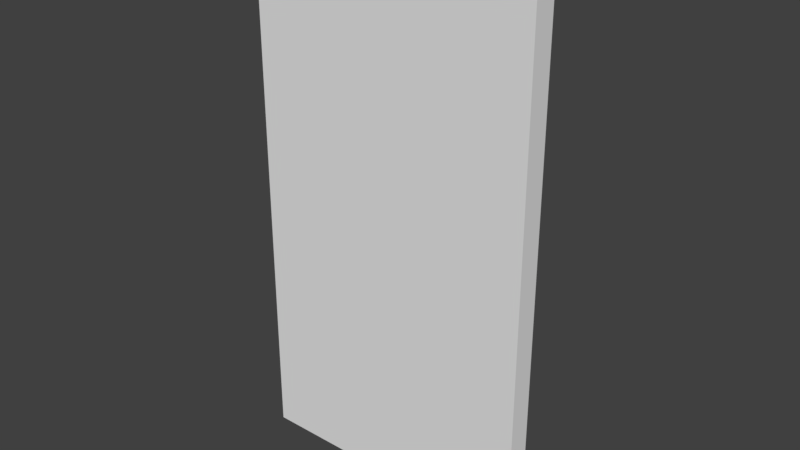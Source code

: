 # Source: Door.blend  (saved by Blender 2.79.0; exported with 4.5.12 LTS)
import bpy
from mathutils import Matrix  # noqa: F401  (used for matrix-valued properties, if any)

bpy.ops.wm.read_factory_settings(use_empty=True)
scene = bpy.context.scene
scene.name = 'Scene'

# ---- collections
col_collection_1 = bpy.data.collections.new('Collection 1'); scene.collection.children.link(col_collection_1)

# ---- materials (node trees are filled in below, after node groups)
mat_room_bathroomdoor = bpy.data.materials.new('Room_BathroomDoor')
mat_room_bathroomdoor.alpha_threshold = 0.0
mat_room_bathroomdoor.use_transparent_shadow = False
mat_room_bathroomdoor.roughness = 0.5
mat_metal = bpy.data.materials.new('Metal')
mat_metal.alpha_threshold = 0.0
mat_metal.use_transparent_shadow = False
mat_metal.roughness = 0.5

# ---- material node trees

# ---- world
world_world = bpy.data.worlds.new('World'); scene.world = world_world
world_world.color = (0.05088, 0.05088, 0.05088)
world_world.use_sun_shadow = False
world_world.sun_shadow_jitter_overblur = 0.0
world_world.cycles.sampling_method = 'MANUAL'

# ---- meshes
me_plane_000 = bpy.data.meshes.new('Plane.000')
me_plane_000.from_pydata([(-1.261, 4.778e-07, 1.176), (0.0, 9.313e-10, -1.176), (0.0, 9.313e-10, 1.176), (-1.261, 4.778e-07, -1.176), (-1.261, -0.1, 1.176), (0.0, -0.1, -1.176), (0.0, -0.1, 1.176), (-1.261, -0.1, -1.176), (-1.183, 0.06988, 0.06048), (-1.181, 4.778e-07, 0.07998), (-1.186, 0.07266, 0.05929), (-1.173, 4.778e-07, 0.07921), (-1.189, 0.07521, 0.05736), (-1.165, 4.778e-07, 0.07693), (-1.191, 0.07745, 0.05476), (-1.158, 4.778e-07, 0.07324), (-1.193, 0.07929, 0.05159), (-1.152, 4.778e-07, 0.06826), (-1.194, 0.08066, 0.04798), (-1.147, 4.778e-07, 0.0622), (-1.195, 0.0815, 0.04405), (-1.144, 4.778e-07, 0.05528), (-1.195, 0.08178, 0.03998), (-1.141, 4.778e-07, 0.04778), (-1.195, 0.0815, 0.0359), (-1.141, 4.778e-07, 0.03998), (-1.194, 0.08066, 0.03198), (-1.141, 4.778e-07, 0.03217), (-1.193, 0.07929, 0.02836), (-1.144, 4.778e-07, 0.02467), (-1.191, 0.07745, 0.0252), (-1.147, 4.778e-07, 0.01775), (-1.189, 0.07521, 0.0226), (-1.152, 4.778e-07, 0.01169), (-1.186, 0.07266, 0.02066), (-1.158, 4.778e-07, 0.006718), (-1.183, 0.06988, 0.01947), (-1.165, 4.778e-07, 0.003021), (-1.181, 0.067, 0.01907), (-1.173, 4.778e-07, 0.0007449), (-1.178, 0.06412, 0.01947), (-1.181, 4.778e-07, -2.36e-05), (-1.175, 0.06134, 0.02066), (-1.188, 4.778e-07, 0.0007449), (-1.172, 0.05879, 0.0226), (-1.196, 4.778e-07, 0.003021), (-1.17, 0.05655, 0.0252), (-1.203, 4.778e-07, 0.006718), (-1.168, 0.05471, 0.02836), (-1.209, 4.778e-07, 0.01169), (-1.167, 0.05334, 0.03198), (-1.214, 4.778e-07, 0.01775), (-1.166, 0.0525, 0.0359), (-1.217, 4.778e-07, 0.02467), (-1.166, 0.05222, 0.03998), (-1.22, 4.778e-07, 0.03217), (-1.166, 0.0525, 0.04405), (-1.221, 4.778e-07, 0.03998), (-1.167, 0.05334, 0.04798), (-1.22, 4.778e-07, 0.04778), (-1.168, 0.05471, 0.05159), (-1.217, 4.778e-07, 0.05528), (-1.17, 0.05655, 0.05476), (-1.214, 4.778e-07, 0.0622), (-1.172, 0.05879, 0.05736), (-1.209, 4.778e-07, 0.06826), (-1.175, 0.06134, 0.05929), (-1.203, 4.778e-07, 0.07324), (-1.181, 0.067, 0.06088), (-1.196, 4.778e-07, 0.07693), (-1.178, 0.06412, 0.06048), (-1.188, 4.778e-07, 0.07921), (-1.181, 0.011, 0.06088), (-1.181, 0.011, 0.07998), (-1.176, 0.011, 0.06048), (-1.173, 0.011, 0.07921), (-1.173, 0.011, 0.05929), (-1.165, 0.011, 0.07693), (-1.169, 0.011, 0.05736), (-1.158, 0.011, 0.07324), (-1.166, 0.011, 0.05476), (-1.152, 0.011, 0.06826), (-1.163, 0.011, 0.05159), (-1.147, 0.011, 0.0622), (-1.161, 0.011, 0.04798), (-1.144, 0.011, 0.05528), (-1.16, 0.011, 0.04405), (-1.141, 0.011, 0.04778), (-1.16, 0.011, 0.03998), (-1.141, 0.011, 0.03998), (-1.16, 0.011, 0.0359), (-1.141, 0.011, 0.03217), (-1.161, 0.011, 0.03198), (-1.144, 0.011, 0.02467), (-1.163, 0.011, 0.02836), (-1.147, 0.011, 0.01775), (-1.166, 0.011, 0.0252), (-1.152, 0.011, 0.01169), (-1.169, 0.011, 0.0226), (-1.158, 0.011, 0.006718), (-1.173, 0.011, 0.02066), (-1.165, 0.011, 0.003021), (-1.176, 0.011, 0.01947), (-1.173, 0.011, 0.0007449), (-1.181, 0.011, 0.01907), (-1.181, 0.011, -2.36e-05), (-1.185, 0.011, 0.01947), (-1.188, 0.011, 0.0007449), (-1.188, 0.011, 0.02066), (-1.196, 0.011, 0.003021), (-1.192, 0.011, 0.0226), (-1.203, 0.011, 0.006718), (-1.195, 0.011, 0.0252), (-1.209, 0.011, 0.01169), (-1.198, 0.011, 0.02836), (-1.214, 0.011, 0.01775), (-1.2, 0.011, 0.03198), (-1.217, 0.011, 0.02467), (-1.201, 0.011, 0.0359), (-1.22, 0.011, 0.03217), (-1.201, 0.011, 0.03998), (-1.221, 0.011, 0.03998), (-1.201, 0.011, 0.04405), (-1.22, 0.011, 0.04778), (-1.2, 0.011, 0.04798), (-1.217, 0.011, 0.05528), (-1.198, 0.011, 0.05159), (-1.214, 0.011, 0.0622), (-1.195, 0.011, 0.05476), (-1.209, 0.011, 0.06826), (-1.192, 0.011, 0.05736), (-1.203, 0.011, 0.07324), (-1.188, 0.011, 0.05929), (-1.196, 0.011, 0.07693), (-1.185, 0.011, 0.06048), (-1.188, 0.011, 0.07921), (-1.055, 0.067, 0.05482), (-1.052, 0.067, 0.05026), (-1.052, 0.06904, 0.05006), (-1.055, 0.06988, 0.05453), (-1.052, 0.07101, 0.04947), (-1.055, 0.07266, 0.05368), (-1.052, 0.07281, 0.04851), (-1.055, 0.07521, 0.05231), (-1.052, 0.07439, 0.04723), (-1.055, 0.07745, 0.05046), (-1.052, 0.07568, 0.04567), (-1.055, 0.07929, 0.04821), (-1.052, 0.07664, 0.0439), (-1.055, 0.08066, 0.04565), (-1.052, 0.07723, 0.04197), (-1.055, 0.0815, 0.04287), (-1.052, 0.07743, 0.03998), (-1.055, 0.08178, 0.03998), (-1.052, 0.07723, 0.03798), (-1.055, 0.0815, 0.03708), (-1.052, 0.07664, 0.03606), (-1.055, 0.08066, 0.0343), (-1.052, 0.07568, 0.03428), (-1.055, 0.07929, 0.03174), (-1.052, 0.07439, 0.03272), (-1.055, 0.07745, 0.02949), (-1.052, 0.07281, 0.03144), (-1.055, 0.07521, 0.02765), (-1.052, 0.07101, 0.03049), (-1.055, 0.07266, 0.02627), (-1.052, 0.06904, 0.0299), (-1.055, 0.06988, 0.02542), (-1.052, 0.067, 0.0297), (-1.055, 0.067, 0.02514), (-1.052, 0.06496, 0.0299), (-1.055, 0.06412, 0.02542), (-1.052, 0.063, 0.03049), (-1.055, 0.06134, 0.02626), (-1.052, 0.06119, 0.03144), (-1.055, 0.05879, 0.02762), (-1.052, 0.05961, 0.03272), (-1.055, 0.05655, 0.02947), (-1.052, 0.05832, 0.03428), (-1.055, 0.05471, 0.03172), (-1.052, 0.05736, 0.03606), (-1.055, 0.05334, 0.03429), (-1.052, 0.05677, 0.03798), (-1.055, 0.0525, 0.03708), (-1.052, 0.05657, 0.03998), (-1.055, 0.05222, 0.03998), (-1.052, 0.05677, 0.04197), (-1.055, 0.0525, 0.04288), (-1.052, 0.05736, 0.0439), (-1.055, 0.05334, 0.04567), (-1.052, 0.05832, 0.04567), (-1.055, 0.05471, 0.04823), (-1.052, 0.05961, 0.04723), (-1.055, 0.05655, 0.05048), (-1.052, 0.06119, 0.04851), (-1.055, 0.05879, 0.05233), (-1.052, 0.063, 0.04947), (-1.055, 0.06134, 0.0537), (-1.052, 0.06496, 0.05006), (-1.055, 0.06412, 0.05454)], [], [(1, 3, 0, 2), (5, 6, 4, 7), (1, 2, 6, 5), (2, 0, 4, 6), (3, 1, 5, 7), (0, 3, 7, 4), (135, 71, 9, 73), (77, 13, 15, 79), (79, 15, 17, 81), (81, 17, 19, 83), (83, 19, 21, 85), (85, 21, 23, 87), (87, 23, 25, 89), (89, 25, 27, 91), (91, 27, 29, 93), (93, 29, 31, 95), (95, 31, 33, 97), (97, 33, 35, 99), (99, 35, 37, 101), (101, 37, 39, 103), (103, 39, 41, 105), (105, 41, 43, 107), (107, 43, 45, 109), (109, 45, 47, 111), (111, 47, 49, 113), (113, 49, 51, 115), (115, 51, 53, 117), (117, 53, 55, 119), (119, 55, 57, 121), (121, 57, 59, 123), (123, 59, 61, 125), (125, 61, 63, 127), (127, 63, 65, 129), (129, 65, 67, 131), (131, 67, 69, 133), (133, 69, 71, 135), (11, 9, 71, 69, 67, 65, 63, 61, 59, 57, 55, 53, 51, 49, 47, 45, 43, 41, 39, 37, 35, 33, 31, 29, 27, 25, 23, 21, 19, 17, 15, 13), (34, 32, 163, 165), (75, 11, 13, 77), (73, 9, 11, 75), (73, 75, 74, 72), (75, 77, 76, 74), (77, 79, 78, 76), (79, 81, 80, 78), (81, 83, 82, 80), (83, 85, 84, 82), (85, 87, 86, 84), (87, 89, 88, 86), (89, 91, 90, 88), (91, 93, 92, 90), (93, 95, 94, 92), (95, 97, 96, 94), (97, 99, 98, 96), (99, 101, 100, 98), (101, 103, 102, 100), (103, 105, 104, 102), (105, 107, 106, 104), (107, 109, 108, 106), (109, 111, 110, 108), (111, 113, 112, 110), (113, 115, 114, 112), (115, 117, 116, 114), (117, 119, 118, 116), (119, 121, 120, 118), (121, 123, 122, 120), (123, 125, 124, 122), (125, 127, 126, 124), (127, 129, 128, 126), (129, 131, 130, 128), (131, 133, 132, 130), (133, 135, 134, 132), (135, 73, 72, 134), (84, 86, 56, 58), (102, 104, 38, 40), (120, 122, 20, 22), (76, 78, 64, 66), (94, 96, 46, 48), (112, 114, 28, 30), (130, 132, 10, 12), (86, 88, 54, 56), (104, 106, 36, 38), (122, 124, 18, 20), (78, 80, 62, 64), (96, 98, 44, 46), (114, 116, 26, 28), (132, 134, 8, 10), (88, 90, 52, 54), (106, 108, 34, 36), (124, 126, 16, 18), (134, 72, 68, 8), (80, 82, 60, 62), (98, 100, 42, 44), (116, 118, 24, 26), (72, 74, 70, 68), (90, 92, 50, 52), (108, 110, 32, 34), (126, 128, 14, 16), (82, 84, 58, 60), (100, 102, 40, 42), (118, 120, 22, 24), (74, 76, 66, 70), (92, 94, 48, 50), (110, 112, 30, 32), (128, 130, 12, 14), (68, 70, 199, 136), (16, 14, 145, 147), (52, 50, 181, 183), (18, 16, 147, 149), (54, 52, 183, 185), (36, 34, 165, 167), (10, 8, 139, 141), (38, 36, 167, 169), (20, 18, 149, 151), (56, 54, 185, 187), (22, 20, 151, 153), (58, 56, 187, 189), (40, 38, 169, 171), (42, 40, 171, 173), (24, 22, 153, 155), (60, 58, 189, 191), (26, 24, 155, 157), (62, 60, 191, 193), (44, 42, 173, 175), (137, 198, 196, 194, 192, 190, 188, 186, 184, 182, 180, 178, 176, 174, 172, 170, 168, 166, 164, 162, 160, 158, 156, 154, 152, 150, 148, 146, 144, 142, 140, 138), (46, 44, 175, 177), (28, 26, 157, 159), (64, 62, 193, 195), (30, 28, 159, 161), (66, 64, 195, 197), (12, 10, 141, 143), (48, 46, 177, 179), (14, 12, 143, 145), (50, 48, 179, 181), (32, 30, 161, 163), (70, 66, 197, 199), (137, 138, 139, 136), (138, 140, 141, 139), (140, 142, 143, 141), (142, 144, 145, 143), (144, 146, 147, 145), (146, 148, 149, 147), (148, 150, 151, 149), (150, 152, 153, 151), (152, 154, 155, 153), (154, 156, 157, 155), (156, 158, 159, 157), (158, 160, 161, 159), (160, 162, 163, 161), (162, 164, 165, 163), (164, 166, 167, 165), (166, 168, 169, 167), (168, 170, 171, 169), (170, 172, 173, 171), (172, 174, 175, 173), (174, 176, 177, 175), (176, 178, 179, 177), (178, 180, 181, 179), (180, 182, 183, 181), (182, 184, 185, 183), (184, 186, 187, 185), (186, 188, 189, 187), (188, 190, 191, 189), (190, 192, 193, 191), (192, 194, 195, 193), (194, 196, 197, 195), (196, 198, 199, 197), (198, 137, 136, 199), (8, 68, 136, 139)])
me_plane_000.polygons.foreach_set('material_index', [0, 0, 0, 0, 0, 0, 1, 1, 1, 1, 1, 1, 1, 1, 1, 1, 1, 1, 1, 1, 1, 1, 1, 1, 1, 1, 1, 1, 1, 1, 1, 1, 1, 1, 1, 1, 1, 1, 1, 1, 1, 1, 1, 1, 1, 1, 1, 1, 1, 1, 1, 1, 1, 1, 1, 1, 1, 1, 1, 1, 1, 1, 1, 1, 1, 1, 1, 1, 1, 1, 1, 1, 1, 1, 1, 1, 1, 1, 1, 1, 1, 1, 1, 1, 1, 1, 1, 1, 1, 1, 1, 1, 1, 1, 1, 1, 1, 1, 1, 1, 1, 1, 1, 1, 1, 1, 1, 1, 1, 1, 1, 1, 1, 1, 1, 1, 1, 1, 1, 1, 1, 1, 1, 1, 1, 1, 1, 1, 1, 1, 1, 1, 1, 1, 1, 1, 1, 1, 1, 1, 1, 1, 1, 1, 1, 1, 1, 1, 1, 1, 1, 1, 1, 1, 1, 1, 1, 1, 1, 1, 1, 1, 1, 1, 1, 1, 1, 1])
me_plane_000.materials.append(mat_room_bathroomdoor)
me_plane_000.materials.append(mat_metal)
me_plane_000.use_remesh_preserve_volume = False
me_plane_000.use_remesh_preserve_attributes = False
me_plane_000.use_mirror_vertex_groups = False
me_plane_000.update()

# ---- objects
ob_bathroomdoor = bpy.data.objects.new('BathroomDoor', me_plane_000)

# ---- transforms, parenting, visibility, modifiers, constraints
ob_bathroomdoor.location = (-0.0995, 0.009999, 1.21)
ob_bathroomdoor.lineart.crease_threshold = 0.0

# ---- collection membership
col_collection_1.objects.link(ob_bathroomdoor)

# ---- scene / render settings (as saved in the file)
scene.frame_start = 1; scene.frame_end = 250; scene.frame_set(0)
scene.render.engine = 'BLENDER_EEVEE_NEXT'
scene.render.resolution_percentage = 50
scene.render.dither_intensity = 0.0
scene.cycles.use_denoising = False
scene.cycles.samples = 128
scene.cycles.sampling_pattern = 'TABULATED_SOBOL'
scene.cycles.use_adaptive_sampling = False
scene.cycles.use_light_tree = False
scene.cycles.blur_glossy = 0.0
scene.cycles.sample_clamp_indirect = 0.0
scene.view_settings.view_transform = 'Standard'
bpy.context.view_layer.update()

# ---- added for rendering (the .blend has no active camera and no usable light): camera, sun
cam_auto = bpy.data.cameras.new('AutoCamera')
cam_auto.lens = 50.0
cam_auto.sensor_width = 36.0
cam_auto.clip_end = 1000.0
ob_auto_camera = bpy.data.objects.new('AutoCamera', cam_auto)
scene.collection.objects.link(ob_auto_camera)
ob_auto_camera.location = (1.74411, -2.96804, 3.1893)
ob_auto_camera.rotation_euler = (1.09748, -7.21219e-08, 0.694738)
scene.camera = ob_auto_camera
light_auto_sun = bpy.data.lights.new('AutoSun', 'SUN')
light_auto_sun.energy = 3.0
light_auto_sun.angle = 0.0523599
ob_auto_sun = bpy.data.objects.new('AutoSun', light_auto_sun)
scene.collection.objects.link(ob_auto_sun)
ob_auto_sun.rotation_euler = (0.872665, 0.174533, 0.523599)
bpy.context.view_layer.update()
